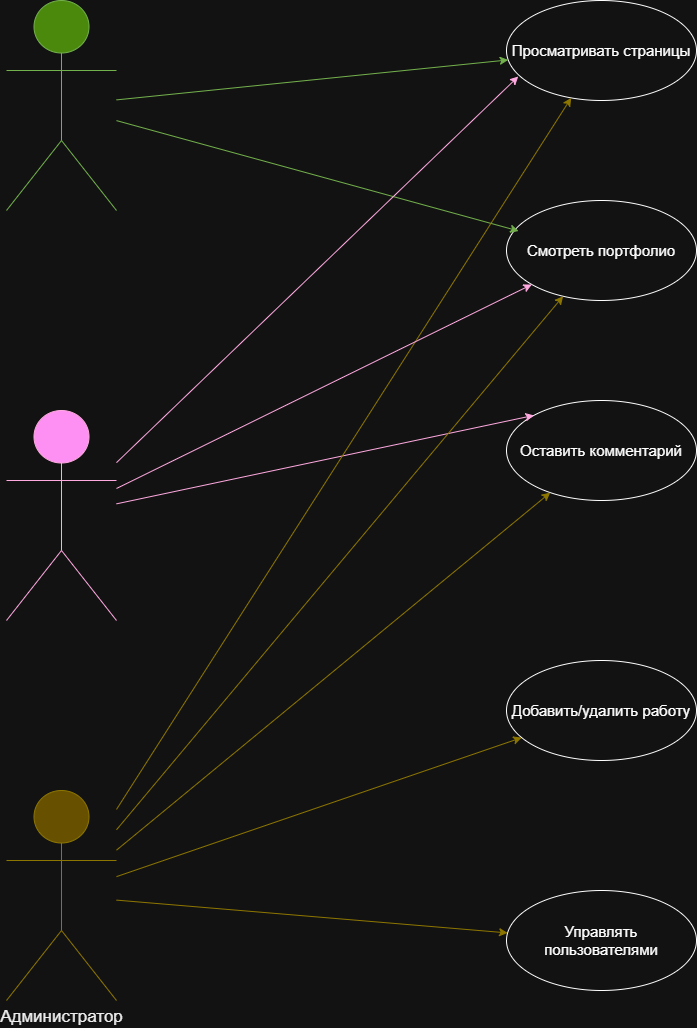

The diagram above was exported from draw.io. Its source (the exported page's mxGraphModel, read from the mxfile embedded in the PNG):
<mxGraphModel dx="1393" dy="858" grid="1" gridSize="10" guides="1" tooltips="1" connect="1" arrows="1" fold="1" page="1" pageScale="1" pageWidth="827" pageHeight="1169" math="0" shadow="0">
  <root>
    <mxCell id="0" />
    <mxCell id="1" parent="0" />
    <mxCell id="XCv3hMTCMx_6h5ofmavr-1" parent="1" style="shape=umlActor;verticalLabelPosition=bottom;verticalAlign=top;html=1;outlineConnect=0;fillColor=#60a917;fontColor=#ffffff;strokeColor=#2D7600;" value="&lt;font style=&quot;font-size: 17px;&quot;&gt;Гость&lt;/font&gt;" vertex="1">
      <mxGeometry height="210" width="110" x="50" y="40" as="geometry" />
    </mxCell>
    <mxCell id="XCv3hMTCMx_6h5ofmavr-5" parent="1" style="shape=umlActor;verticalLabelPosition=bottom;verticalAlign=top;html=1;outlineConnect=0;fillColor=#d80073;fontColor=#ffffff;strokeColor=#A50040;" value="&lt;font style=&quot;font-size: 17px;&quot;&gt;Пользователь&lt;/font&gt;" vertex="1">
      <mxGeometry height="210" width="110" x="50" y="450" as="geometry" />
    </mxCell>
    <mxCell id="XCv3hMTCMx_6h5ofmavr-6" parent="1" style="shape=umlActor;verticalLabelPosition=bottom;verticalAlign=top;html=1;outlineConnect=0;fillColor=#e3c800;fontColor=#000000;strokeColor=#B09500;" value="&lt;font style=&quot;font-size: 17px;&quot;&gt;Администратор&lt;/font&gt;" vertex="1">
      <mxGeometry height="210" width="110" x="50" y="830" as="geometry" />
    </mxCell>
    <mxCell id="XCv3hMTCMx_6h5ofmavr-8" parent="1" style="ellipse;whiteSpace=wrap;html=1;" value="&lt;font style=&quot;font-size: 15px;&quot;&gt;Просматривать страницы&lt;/font&gt;" vertex="1">
      <mxGeometry height="100" width="190" x="550" y="40" as="geometry" />
    </mxCell>
    <mxCell id="XCv3hMTCMx_6h5ofmavr-9" parent="1" style="ellipse;whiteSpace=wrap;html=1;" value="&lt;font style=&quot;font-size: 15px;&quot;&gt;Смотреть портфолио&lt;/font&gt;" vertex="1">
      <mxGeometry height="100" width="190" x="550" y="240" as="geometry" />
    </mxCell>
    <mxCell id="XCv3hMTCMx_6h5ofmavr-10" parent="1" style="ellipse;whiteSpace=wrap;html=1;" value="&lt;font style=&quot;font-size: 15px;&quot;&gt;Оставить комментарий&lt;/font&gt;" vertex="1">
      <mxGeometry height="100" width="190" x="550" y="440" as="geometry" />
    </mxCell>
    <mxCell id="XCv3hMTCMx_6h5ofmavr-11" parent="1" style="ellipse;whiteSpace=wrap;html=1;" value="&lt;font style=&quot;font-size: 15px;&quot;&gt;Управлять пользователями&lt;/font&gt;" vertex="1">
      <mxGeometry height="100" width="190" x="550" y="930" as="geometry" />
    </mxCell>
    <mxCell id="XCv3hMTCMx_6h5ofmavr-12" parent="1" style="ellipse;whiteSpace=wrap;html=1;" value="&lt;font style=&quot;font-size: 15px;&quot;&gt;Добавить/удалить работу&lt;/font&gt;" vertex="1">
      <mxGeometry height="100" width="190" x="550" y="700" as="geometry" />
    </mxCell>
    <mxCell id="XCv3hMTCMx_6h5ofmavr-14" edge="1" parent="1" source="XCv3hMTCMx_6h5ofmavr-1" style="endArrow=classic;html=1;rounded=0;fillColor=#60a917;strokeColor=#2D7600;" target="XCv3hMTCMx_6h5ofmavr-8" value="">
      <mxGeometry height="50" relative="1" width="50" as="geometry">
        <mxPoint x="170" y="190" as="sourcePoint" />
        <mxPoint x="470" y="110" as="targetPoint" />
      </mxGeometry>
    </mxCell>
    <mxCell id="XCv3hMTCMx_6h5ofmavr-15" edge="1" parent="1" source="XCv3hMTCMx_6h5ofmavr-1" style="endArrow=classic;html=1;rounded=0;entryX=0.064;entryY=0.305;entryDx=0;entryDy=0;entryPerimeter=0;fillColor=#60a917;strokeColor=#2D7600;" target="XCv3hMTCMx_6h5ofmavr-9" value="">
      <mxGeometry height="50" relative="1" width="50" as="geometry">
        <mxPoint x="170" y="310" as="sourcePoint" />
        <mxPoint x="220" y="260" as="targetPoint" />
      </mxGeometry>
    </mxCell>
    <mxCell id="XCv3hMTCMx_6h5ofmavr-16" edge="1" parent="1" source="XCv3hMTCMx_6h5ofmavr-5" style="endArrow=classic;html=1;rounded=0;entryX=0;entryY=0;entryDx=0;entryDy=0;fillColor=#d80073;strokeColor=#A50040;" target="XCv3hMTCMx_6h5ofmavr-10" value="">
      <mxGeometry height="50" relative="1" width="50" as="geometry">
        <mxPoint x="170" y="630" as="sourcePoint" />
        <mxPoint x="430" y="250" as="targetPoint" />
      </mxGeometry>
    </mxCell>
    <mxCell id="XCv3hMTCMx_6h5ofmavr-17" edge="1" parent="1" source="XCv3hMTCMx_6h5ofmavr-5" style="endArrow=classic;html=1;rounded=0;entryX=0.062;entryY=0.76;entryDx=0;entryDy=0;entryPerimeter=0;fillColor=#d80073;strokeColor=#A50040;" target="XCv3hMTCMx_6h5ofmavr-8" value="">
      <mxGeometry height="50" relative="1" width="50" as="geometry">
        <mxPoint x="490" y="420" as="sourcePoint" />
        <mxPoint x="540" y="370" as="targetPoint" />
      </mxGeometry>
    </mxCell>
    <mxCell id="XCv3hMTCMx_6h5ofmavr-18" edge="1" parent="1" source="XCv3hMTCMx_6h5ofmavr-6" style="endArrow=classic;html=1;rounded=0;fillColor=#e3c800;strokeColor=#B09500;" target="XCv3hMTCMx_6h5ofmavr-11" value="">
      <mxGeometry height="50" relative="1" width="50" as="geometry">
        <mxPoint x="530" y="810" as="sourcePoint" />
        <mxPoint x="580" y="760" as="targetPoint" />
      </mxGeometry>
    </mxCell>
    <mxCell id="XCv3hMTCMx_6h5ofmavr-19" edge="1" parent="1" source="XCv3hMTCMx_6h5ofmavr-6" style="endArrow=classic;html=1;rounded=0;fillColor=#e3c800;strokeColor=#B09500;" target="XCv3hMTCMx_6h5ofmavr-12" value="">
      <mxGeometry height="50" relative="1" width="50" as="geometry">
        <mxPoint x="450" y="1010" as="sourcePoint" />
        <mxPoint x="500" y="960" as="targetPoint" />
      </mxGeometry>
    </mxCell>
    <mxCell id="XCv3hMTCMx_6h5ofmavr-20" edge="1" parent="1" source="XCv3hMTCMx_6h5ofmavr-6" style="endArrow=classic;html=1;rounded=0;fillColor=#e3c800;strokeColor=#B09500;" target="XCv3hMTCMx_6h5ofmavr-10" value="">
      <mxGeometry height="50" relative="1" width="50" as="geometry">
        <mxPoint x="480" y="780" as="sourcePoint" />
        <mxPoint x="560" y="560" as="targetPoint" />
      </mxGeometry>
    </mxCell>
    <mxCell id="XCv3hMTCMx_6h5ofmavr-21" edge="1" parent="1" source="XCv3hMTCMx_6h5ofmavr-6" style="endArrow=classic;html=1;rounded=0;fillColor=#e3c800;strokeColor=#B09500;" target="XCv3hMTCMx_6h5ofmavr-9" value="">
      <mxGeometry height="50" relative="1" width="50" as="geometry">
        <mxPoint x="480" y="780" as="sourcePoint" />
        <mxPoint x="530" y="730" as="targetPoint" />
      </mxGeometry>
    </mxCell>
    <mxCell id="XCv3hMTCMx_6h5ofmavr-22" edge="1" parent="1" source="XCv3hMTCMx_6h5ofmavr-6" style="endArrow=classic;html=1;rounded=0;fillColor=#e3c800;strokeColor=#B09500;" target="XCv3hMTCMx_6h5ofmavr-8" value="">
      <mxGeometry height="50" relative="1" width="50" as="geometry">
        <mxPoint x="490" y="570" as="sourcePoint" />
        <mxPoint x="530" y="230" as="targetPoint" />
      </mxGeometry>
    </mxCell>
    <mxCell id="nBczDwf0pzd7jxyZIttO-2" edge="1" parent="1" source="XCv3hMTCMx_6h5ofmavr-5" style="endArrow=classic;html=1;rounded=0;fillColor=#d80073;strokeColor=#A50040;" target="XCv3hMTCMx_6h5ofmavr-9" value="">
      <mxGeometry height="50" relative="1" width="50" as="geometry">
        <mxPoint x="480" y="460" as="sourcePoint" />
        <mxPoint x="530" y="410" as="targetPoint" />
      </mxGeometry>
    </mxCell>
  </root>
</mxGraphModel>